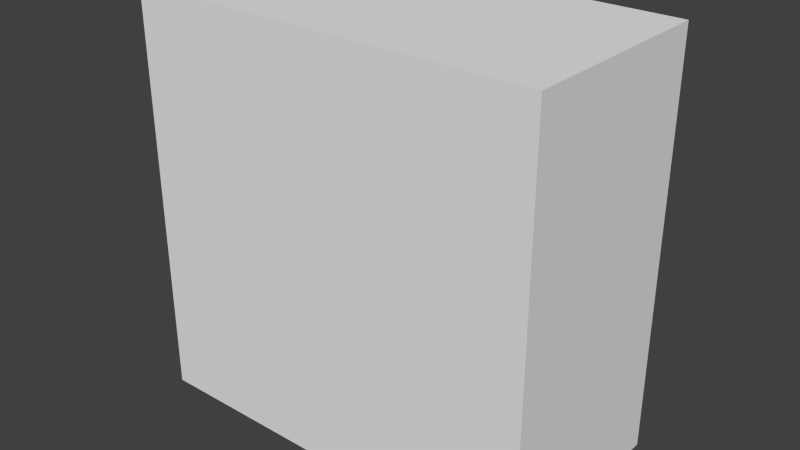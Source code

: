 # Source: bookshelf.blend  (saved by Blender 2.76.0; exported with 4.5.12 LTS)
import bpy
from mathutils import Matrix  # noqa: F401  (used for matrix-valued properties, if any)

bpy.ops.wm.read_factory_settings(use_empty=True)
scene = bpy.context.scene
scene.name = 'Scene'

# ---- collections
col_collection_1 = bpy.data.collections.new('Collection 1'); scene.collection.children.link(col_collection_1)

# ---- world
world_world = bpy.data.worlds.new('World'); scene.world = world_world
world_world.color = (0.05088, 0.05088, 0.05088)
world_world.use_sun_shadow = False
world_world.sun_shadow_jitter_overblur = 0.0
world_world.cycles.sampling_method = 'MANUAL'
world_world.cycles.sample_map_resolution = 256

# ---- meshes
me_cube_002 = bpy.data.meshes.new('Cube.002')
me_cube_002.from_pydata([(0.1, 0.5, 0.1), (0.1, 0.1, 0.1), (0.9, 0.1, 0.1), (0.9, 0.5, 0.1), (0.1, 0.5, 0.0), (0.1, 0.1, 0.0), (0.9, 0.1, 0.0), (0.9, 0.5, 0.0), (0.9, 0.5, 1.0), (0.9, 0.1, 1.0), (1.0, -7.823e-08, 1.0), (1.0, 0.5, 1.0), (0.9, 0.5, 0.0), (0.9, 0.1, 0.0), (1.0, -7.823e-08, 0.0), (1.0, 0.5, 0.0), (-1.192e-07, 0.5, 1.0), (0.0, -1.974e-07, 1.0), (0.1, 0.1, 1.0), (0.1, 0.5, 1.0), (-1.192e-07, 0.5, 0.0), (0.0, -1.974e-07, 0.0), (0.1, 0.1, 0.0), (0.1, 0.5, 0.0), (0.0, -7.823e-08, 1.0), (1.0, -1.863e-08, 1.0), (0.9, 0.1, 1.0), (0.1, 0.1, 1.0), (0.0, -7.823e-08, 0.0), (1.0, -1.863e-08, 0.0), (0.9, 0.1, 0.0), (0.1, 0.1, 0.0), (0.9, 0.5, 0.9), (0.9, 0.1, 0.9), (0.1, 0.1, 0.9), (0.1, 0.5, 0.9), (0.9, 0.5, 1.0), (0.9, 0.1, 1.0), (0.1, 0.1, 1.0), (0.1, 0.5, 1.0), (0.9, 0.47, 0.62), (0.9, 0.1, 0.62), (0.1, 0.1, 0.62), (0.1, 0.47, 0.62), (0.9, 0.47, 0.67), (0.9, 0.1, 0.67), (0.1, 0.1, 0.67), (0.1, 0.47, 0.67), (0.9, 0.47, 0.33), (0.9, 0.1, 0.33), (0.1, 0.1, 0.33), (0.1, 0.47, 0.33), (0.9, 0.47, 0.38), (0.9, 0.1, 0.38), (0.1, 0.1, 0.38), (0.1, 0.47, 0.38)], [], [(7, 6, 5, 4), (1, 0, 4, 5), (2, 1, 5, 6), (0, 3, 7, 4), (0, 1, 2, 3), (3, 2, 6, 7), (15, 14, 13, 12), (9, 8, 12, 13), (10, 9, 13, 14), (8, 11, 15, 12), (8, 9, 10, 11), (11, 10, 14, 15), (23, 22, 21, 20), (17, 16, 20, 21), (18, 17, 21, 22), (16, 19, 23, 20), (16, 17, 18, 19), (19, 18, 22, 23), (31, 30, 29, 28), (25, 24, 28, 29), (26, 25, 29, 30), (24, 27, 31, 28), (24, 25, 26, 27), (27, 26, 30, 31), (36, 37, 33, 32), (39, 38, 37, 36), (39, 36, 32, 35), (37, 38, 34, 33), (38, 39, 35, 34), (32, 33, 34, 35), (44, 45, 41, 40), (47, 46, 45, 44), (47, 44, 40, 43), (45, 46, 42, 41), (46, 47, 43, 42), (40, 41, 42, 43), (52, 53, 49, 48), (55, 54, 53, 52), (55, 52, 48, 51), (53, 54, 50, 49), (54, 55, 51, 50), (48, 49, 50, 51)])
_uv = me_cube_002.uv_layers.new(name='UVMap')
_uv.uv.foreach_set('vector', [0.9977, 0.07808, 0.5678, 0.07808, 0.5678, 0.9603, 0.9977, 0.9603, 0.9964, 0.6483, 0.1228, 0.6483, 0.1228, 0.5381, 0.9964, 0.5381, 0.1228, 0.6483, 0.9964, 0.6483, 0.9964, 0.5381, 0.1228, 0.5381, 0.114, 0.03873, 0.114, 0.9209, 0.003682, 0.9209, 0.003682, 0.03873, 0.9424, 0.9603, 0.516, 0.9603, 0.516, 0.07808, 0.9424, 0.07808, 0.1228, 0.6483, 0.9981, 0.6483, 0.9981, 0.5381, 0.1228, 0.5381, 0.01136, 0.5831, 0.9834, 0.5831, 0.8889, 0.4715, 0.01136, 0.4715, 0.8496, 0.9966, 0.009673, 0.9966, 0.009673, 0.008866, 0.8496, 0.008866, 0.02308, 0.9656, 0.1124, 0.9656, 0.1124, 0.07249, 0.02308, 0.07249, 0.1046, 0.9628, 0.0126, 0.9628, 0.0126, 0.04255, 0.1046, 0.04255, 0.9968, 0.5062, 0.1084, 0.5062, 0.0007347, 0.3957, 0.9963, 0.3957, 0.001237, 0.9994, 0.9965, 0.9994, 0.9965, 0.001199, 0.001237, 0.001199, 0.01352, 0.5831, 0.888, 0.5831, 0.9868, 0.4715, 0.01136, 0.4715, 0.9965, 0.9986, 0.001405, 0.9986, 0.001405, 0.002048, 0.9965, 0.002048, 0.02308, 0.9656, 0.1124, 0.9656, 0.1124, 0.07249, 0.02308, 0.07249, 0.1046, 0.9628, 0.0126, 0.9628, 0.0126, 0.04255, 0.1046, 0.04255, 0.996, 0.5062, 0.0007347, 0.5062, 0.1046, 0.3957, 0.9981, 0.3957, 0.003068, 0.991, 0.8529, 0.991, 0.8529, 0.007063, 0.003068, 0.007063, 0.8333, 0.09997, 0.8333, 0.8729, 0.9449, 0.9789, 0.9449, 0.006897, 0.9856, 0.9971, 0.02257, 0.9971, 0.02257, 0.003628, 0.9856, 0.003628, 0.02308, 0.9656, 0.1124, 0.9656, 0.1124, 0.07249, 0.02308, 0.07249, 0.1046, 0.9628, 0.0126, 0.9628, 0.0126, 0.04255, 0.1046, 0.04255, 0.0375, 0.9939, 0.0375, 0.001791, 0.148, 0.1042, 0.148, 0.9117, 0.1292, 0.9911, 0.8622, 0.9911, 0.8622, 0.009651, 0.1292, 0.009651, 0.1228, 0.6483, 0.9981, 0.6483, 0.9981, 0.5381, 0.1228, 0.5381, 0.0576, 0.07808, 0.5446, 0.07808, 0.5446, 0.9603, 0.0576, 0.9603, 0.1174, 0.05935, 0.1174, 0.9415, 0.007118, 0.9415, 0.007118, 0.05935, 0.1228, 0.6483, 0.9981, 0.6483, 0.9981, 0.5381, 0.1228, 0.5381, 0.9981, 0.6483, 0.1228, 0.6483, 0.1228, 0.5381, 0.9981, 0.5381, 0.9855, 0.07808, 0.5678, 0.07808, 0.5678, 0.9603, 0.9855, 0.9603, 0.1228, 0.6483, 0.9981, 0.6483, 0.9981, 0.5381, 0.1228, 0.5381, 0.01397, 0.07808, 0.501, 0.07808, 0.501, 0.9603, 0.01397, 0.9603, 0.05472, 0.05935, 0.05472, 0.9415, 0.01316, 0.9415, 0.01316, 0.05935, 0.1228, 0.6483, 0.9981, 0.6483, 0.9981, 0.5381, 0.1228, 0.5381, 0.9981, 0.6483, 0.1228, 0.6483, 0.1228, 0.5381, 0.9981, 0.5381, 0.9855, 0.07808, 0.5678, 0.07808, 0.5678, 0.9603, 0.9855, 0.9603, 0.1228, 0.6483, 0.9981, 0.6483, 0.9981, 0.5381, 0.1228, 0.5381, 0.01397, 0.07808, 0.501, 0.07808, 0.501, 0.9603, 0.01397, 0.9603, 0.05472, 0.05935, 0.05472, 0.9415, 0.01316, 0.9415, 0.01316, 0.05935, 0.1228, 0.6483, 0.9981, 0.6483, 0.9981, 0.5381, 0.1228, 0.5381, 0.9981, 0.6483, 0.1228, 0.6483, 0.1228, 0.5381, 0.9981, 0.5381, 0.9855, 0.07808, 0.5678, 0.07808, 0.5678, 0.9603, 0.9855, 0.9603])
me_cube_002.use_remesh_preserve_volume = False
me_cube_002.use_remesh_preserve_attributes = False
me_cube_002.use_mirror_vertex_groups = False
me_cube_002.update()

# ---- objects
ob_cube = bpy.data.objects.new('Cube', me_cube_002)

# ---- transforms, parenting, visibility, modifiers, constraints
ob_cube.location = (0.0, -1.0, 0.0)
ob_cube.lineart.crease_threshold = 0.0

# ---- collection membership
col_collection_1.objects.link(ob_cube)

# ---- scene / render settings (as saved in the file)
scene.frame_start = 1; scene.frame_end = 250; scene.frame_set(1)
scene.render.engine = 'BLENDER_EEVEE_NEXT'
scene.render.image_settings.color_mode = 'RGB'
scene.render.image_settings.compression = 90
scene.render.resolution_percentage = 50
scene.render.dither_intensity = 0.0
scene.cycles.use_denoising = False
scene.cycles.samples = 10
scene.cycles.sampling_pattern = 'TABULATED_SOBOL'
scene.cycles.light_sampling_threshold = 0.0
scene.cycles.use_adaptive_sampling = False
scene.cycles.use_light_tree = False
scene.cycles.blur_glossy = 0.0
scene.cycles.volume_bounces = 1
scene.cycles.pixel_filter_type = 'GAUSSIAN'
scene.cycles.sample_clamp_indirect = 0.0
scene.view_settings.view_transform = 'Standard'
bpy.context.view_layer.update()

# ---- added for rendering (the .blend has no active camera and no usable light): camera, sun
cam_auto = bpy.data.cameras.new('AutoCamera')
cam_auto.lens = 50.0
cam_auto.sensor_width = 36.0
cam_auto.clip_end = 1000.0
ob_auto_camera = bpy.data.objects.new('AutoCamera', cam_auto)
scene.collection.objects.link(ob_auto_camera)
ob_auto_camera.location = (1.88784, -2.4154, 1.61027)
ob_auto_camera.rotation_euler = (1.09748, -7.21219e-08, 0.694738)
scene.camera = ob_auto_camera
light_auto_sun = bpy.data.lights.new('AutoSun', 'SUN')
light_auto_sun.energy = 3.0
light_auto_sun.angle = 0.0523599
ob_auto_sun = bpy.data.objects.new('AutoSun', light_auto_sun)
scene.collection.objects.link(ob_auto_sun)
ob_auto_sun.rotation_euler = (0.872665, 0.174533, 0.523599)
bpy.context.view_layer.update()
